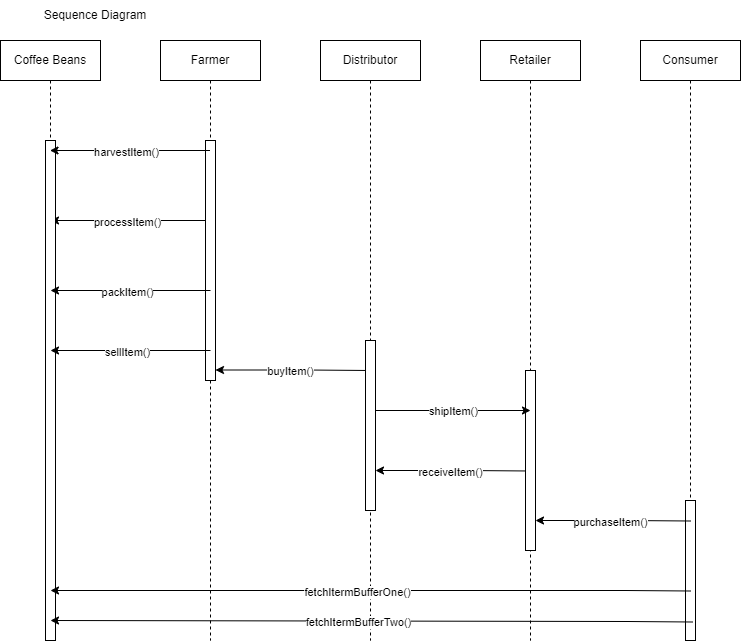

The diagram above was exported from draw.io. Its source (the exported page's mxGraphModel, read from the mxfile embedded in the PNG):
<mxGraphModel dx="1422" dy="737" grid="1" gridSize="10" guides="1" tooltips="1" connect="1" arrows="1" fold="1" page="1" pageScale="1" pageWidth="850" pageHeight="1100" math="0" shadow="0">
  <root>
    <mxCell id="0" />
    <mxCell id="1" parent="0" />
    <mxCell id="olnFfQSxW-AT3vvVOJqM-6" value="Coffee Beans" style="shape=umlLifeline;perimeter=lifelinePerimeter;whiteSpace=wrap;html=1;container=1;collapsible=0;recursiveResize=0;outlineConnect=0;" vertex="1" parent="1">
      <mxGeometry x="50" y="40" width="100" height="600" as="geometry" />
    </mxCell>
    <mxCell id="olnFfQSxW-AT3vvVOJqM-14" value="" style="endArrow=classic;html=1;rounded=0;" edge="1" parent="olnFfQSxW-AT3vvVOJqM-6">
      <mxGeometry width="50" height="50" relative="1" as="geometry">
        <mxPoint x="210" y="180" as="sourcePoint" />
        <mxPoint x="50" y="180" as="targetPoint" />
        <Array as="points">
          <mxPoint x="140.5" y="180" />
        </Array>
      </mxGeometry>
    </mxCell>
    <mxCell id="olnFfQSxW-AT3vvVOJqM-15" value="processItem()" style="edgeLabel;html=1;align=center;verticalAlign=middle;resizable=0;points=[];" vertex="1" connectable="0" parent="olnFfQSxW-AT3vvVOJqM-14">
      <mxGeometry x="0.0438" y="1" relative="1" as="geometry">
        <mxPoint as="offset" />
      </mxGeometry>
    </mxCell>
    <mxCell id="olnFfQSxW-AT3vvVOJqM-20" value="" style="html=1;points=[];perimeter=orthogonalPerimeter;" vertex="1" parent="olnFfQSxW-AT3vvVOJqM-6">
      <mxGeometry x="45" y="100" width="10" height="500" as="geometry" />
    </mxCell>
    <mxCell id="olnFfQSxW-AT3vvVOJqM-7" value="Farmer" style="shape=umlLifeline;perimeter=lifelinePerimeter;whiteSpace=wrap;html=1;container=1;collapsible=0;recursiveResize=0;outlineConnect=0;" vertex="1" parent="1">
      <mxGeometry x="210" y="40" width="100" height="600" as="geometry" />
    </mxCell>
    <mxCell id="olnFfQSxW-AT3vvVOJqM-21" value="" style="html=1;points=[];perimeter=orthogonalPerimeter;" vertex="1" parent="olnFfQSxW-AT3vvVOJqM-7">
      <mxGeometry x="45" y="100" width="10" height="240" as="geometry" />
    </mxCell>
    <mxCell id="olnFfQSxW-AT3vvVOJqM-8" value="Distributor" style="shape=umlLifeline;perimeter=lifelinePerimeter;whiteSpace=wrap;html=1;container=1;collapsible=0;recursiveResize=0;outlineConnect=0;" vertex="1" parent="1">
      <mxGeometry x="370" y="40" width="100" height="600" as="geometry" />
    </mxCell>
    <mxCell id="olnFfQSxW-AT3vvVOJqM-23" value="" style="endArrow=classic;html=1;rounded=0;" edge="1" parent="olnFfQSxW-AT3vvVOJqM-8">
      <mxGeometry width="50" height="50" relative="1" as="geometry">
        <mxPoint x="50" y="330" as="sourcePoint" />
        <mxPoint x="-105" y="329.5" as="targetPoint" />
        <Array as="points">
          <mxPoint x="-14.5" y="329.5" />
        </Array>
      </mxGeometry>
    </mxCell>
    <mxCell id="olnFfQSxW-AT3vvVOJqM-24" value="buyItem()" style="edgeLabel;html=1;align=center;verticalAlign=middle;resizable=0;points=[];" vertex="1" connectable="0" parent="olnFfQSxW-AT3vvVOJqM-23">
      <mxGeometry x="0.0438" y="1" relative="1" as="geometry">
        <mxPoint as="offset" />
      </mxGeometry>
    </mxCell>
    <mxCell id="olnFfQSxW-AT3vvVOJqM-22" value="" style="html=1;points=[];perimeter=orthogonalPerimeter;" vertex="1" parent="olnFfQSxW-AT3vvVOJqM-8">
      <mxGeometry x="45" y="300" width="10" height="170" as="geometry" />
    </mxCell>
    <mxCell id="olnFfQSxW-AT3vvVOJqM-27" value="" style="endArrow=classic;html=1;rounded=0;" edge="1" parent="olnFfQSxW-AT3vvVOJqM-8">
      <mxGeometry width="50" height="50" relative="1" as="geometry">
        <mxPoint x="210" y="430.5" as="sourcePoint" />
        <mxPoint x="55" y="430" as="targetPoint" />
        <Array as="points">
          <mxPoint x="145.5" y="430" />
        </Array>
      </mxGeometry>
    </mxCell>
    <mxCell id="olnFfQSxW-AT3vvVOJqM-28" value="receiveItem()" style="edgeLabel;html=1;align=center;verticalAlign=middle;resizable=0;points=[];" vertex="1" connectable="0" parent="olnFfQSxW-AT3vvVOJqM-27">
      <mxGeometry x="0.0438" y="1" relative="1" as="geometry">
        <mxPoint as="offset" />
      </mxGeometry>
    </mxCell>
    <mxCell id="olnFfQSxW-AT3vvVOJqM-9" value="Retailer" style="shape=umlLifeline;perimeter=lifelinePerimeter;whiteSpace=wrap;html=1;container=1;collapsible=0;recursiveResize=0;outlineConnect=0;" vertex="1" parent="1">
      <mxGeometry x="530" y="40" width="100" height="600" as="geometry" />
    </mxCell>
    <mxCell id="olnFfQSxW-AT3vvVOJqM-29" value="" style="html=1;points=[];perimeter=orthogonalPerimeter;" vertex="1" parent="olnFfQSxW-AT3vvVOJqM-9">
      <mxGeometry x="45" y="330" width="10" height="180" as="geometry" />
    </mxCell>
    <mxCell id="olnFfQSxW-AT3vvVOJqM-10" value="Consumer" style="shape=umlLifeline;perimeter=lifelinePerimeter;whiteSpace=wrap;html=1;container=1;collapsible=0;recursiveResize=0;outlineConnect=0;" vertex="1" parent="1">
      <mxGeometry x="690" y="40" width="100" height="600" as="geometry" />
    </mxCell>
    <mxCell id="olnFfQSxW-AT3vvVOJqM-30" value="" style="html=1;points=[];perimeter=orthogonalPerimeter;" vertex="1" parent="olnFfQSxW-AT3vvVOJqM-10">
      <mxGeometry x="45" y="460" width="10" height="140" as="geometry" />
    </mxCell>
    <mxCell id="olnFfQSxW-AT3vvVOJqM-31" value="" style="endArrow=classic;html=1;rounded=0;" edge="1" parent="olnFfQSxW-AT3vvVOJqM-10">
      <mxGeometry width="50" height="50" relative="1" as="geometry">
        <mxPoint x="50" y="480.5" as="sourcePoint" />
        <mxPoint x="-105" y="480" as="targetPoint" />
        <Array as="points">
          <mxPoint x="-14.5" y="480" />
        </Array>
      </mxGeometry>
    </mxCell>
    <mxCell id="olnFfQSxW-AT3vvVOJqM-32" value="purchaseItem()" style="edgeLabel;html=1;align=center;verticalAlign=middle;resizable=0;points=[];" vertex="1" connectable="0" parent="olnFfQSxW-AT3vvVOJqM-31">
      <mxGeometry x="0.0438" y="1" relative="1" as="geometry">
        <mxPoint as="offset" />
      </mxGeometry>
    </mxCell>
    <mxCell id="olnFfQSxW-AT3vvVOJqM-33" value="" style="endArrow=classic;html=1;rounded=0;" edge="1" parent="olnFfQSxW-AT3vvVOJqM-10">
      <mxGeometry width="50" height="50" relative="1" as="geometry">
        <mxPoint x="50" y="550.5" as="sourcePoint" />
        <mxPoint x="-590" y="550" as="targetPoint" />
        <Array as="points">
          <mxPoint x="-14.5" y="550" />
        </Array>
      </mxGeometry>
    </mxCell>
    <mxCell id="olnFfQSxW-AT3vvVOJqM-34" value="fetchItermBufferOne()" style="edgeLabel;html=1;align=center;verticalAlign=middle;resizable=0;points=[];" vertex="1" connectable="0" parent="olnFfQSxW-AT3vvVOJqM-33">
      <mxGeometry x="0.0438" y="1" relative="1" as="geometry">
        <mxPoint as="offset" />
      </mxGeometry>
    </mxCell>
    <mxCell id="olnFfQSxW-AT3vvVOJqM-12" value="" style="endArrow=classic;html=1;rounded=0;" edge="1" parent="1" source="olnFfQSxW-AT3vvVOJqM-7" target="olnFfQSxW-AT3vvVOJqM-6">
      <mxGeometry width="50" height="50" relative="1" as="geometry">
        <mxPoint x="180" y="220" as="sourcePoint" />
        <mxPoint x="230" y="170" as="targetPoint" />
        <Array as="points">
          <mxPoint x="190" y="150" />
        </Array>
      </mxGeometry>
    </mxCell>
    <mxCell id="olnFfQSxW-AT3vvVOJqM-13" value="harvestItem()" style="edgeLabel;html=1;align=center;verticalAlign=middle;resizable=0;points=[];" vertex="1" connectable="0" parent="olnFfQSxW-AT3vvVOJqM-12">
      <mxGeometry x="0.0438" y="1" relative="1" as="geometry">
        <mxPoint as="offset" />
      </mxGeometry>
    </mxCell>
    <mxCell id="olnFfQSxW-AT3vvVOJqM-16" value="" style="endArrow=classic;html=1;rounded=0;" edge="1" parent="1">
      <mxGeometry width="50" height="50" relative="1" as="geometry">
        <mxPoint x="260" y="290" as="sourcePoint" />
        <mxPoint x="100" y="290" as="targetPoint" />
        <Array as="points">
          <mxPoint x="190.5" y="290" />
        </Array>
      </mxGeometry>
    </mxCell>
    <mxCell id="olnFfQSxW-AT3vvVOJqM-17" value="packItem()" style="edgeLabel;html=1;align=center;verticalAlign=middle;resizable=0;points=[];" vertex="1" connectable="0" parent="olnFfQSxW-AT3vvVOJqM-16">
      <mxGeometry x="0.0438" y="1" relative="1" as="geometry">
        <mxPoint as="offset" />
      </mxGeometry>
    </mxCell>
    <mxCell id="olnFfQSxW-AT3vvVOJqM-18" value="" style="endArrow=classic;html=1;rounded=0;" edge="1" parent="1">
      <mxGeometry width="50" height="50" relative="1" as="geometry">
        <mxPoint x="260" y="350" as="sourcePoint" />
        <mxPoint x="100" y="350" as="targetPoint" />
        <Array as="points">
          <mxPoint x="190.5" y="350" />
        </Array>
      </mxGeometry>
    </mxCell>
    <mxCell id="olnFfQSxW-AT3vvVOJqM-19" value="sellItem()" style="edgeLabel;html=1;align=center;verticalAlign=middle;resizable=0;points=[];" vertex="1" connectable="0" parent="olnFfQSxW-AT3vvVOJqM-18">
      <mxGeometry x="0.0438" y="1" relative="1" as="geometry">
        <mxPoint as="offset" />
      </mxGeometry>
    </mxCell>
    <mxCell id="olnFfQSxW-AT3vvVOJqM-25" value="" style="endArrow=classic;html=1;rounded=0;" edge="1" parent="1">
      <mxGeometry width="50" height="50" relative="1" as="geometry">
        <mxPoint x="435" y="410" as="sourcePoint" />
        <mxPoint x="580" y="410" as="targetPoint" />
        <Array as="points">
          <mxPoint x="505" y="410" />
          <mxPoint x="425" y="410" />
        </Array>
      </mxGeometry>
    </mxCell>
    <mxCell id="olnFfQSxW-AT3vvVOJqM-26" value="shipItem()" style="edgeLabel;html=1;align=center;verticalAlign=middle;resizable=0;points=[];" vertex="1" connectable="0" parent="olnFfQSxW-AT3vvVOJqM-25">
      <mxGeometry x="0.0438" y="1" relative="1" as="geometry">
        <mxPoint x="68" y="1" as="offset" />
      </mxGeometry>
    </mxCell>
    <mxCell id="olnFfQSxW-AT3vvVOJqM-35" value="" style="endArrow=classic;html=1;rounded=0;" edge="1" parent="1">
      <mxGeometry width="50" height="50" relative="1" as="geometry">
        <mxPoint x="742" y="621.5" as="sourcePoint" />
        <mxPoint x="100" y="620" as="targetPoint" />
        <Array as="points">
          <mxPoint x="677.5" y="621" />
        </Array>
      </mxGeometry>
    </mxCell>
    <mxCell id="olnFfQSxW-AT3vvVOJqM-36" value="fetchItermBufferTwo()" style="edgeLabel;html=1;align=center;verticalAlign=middle;resizable=0;points=[];" vertex="1" connectable="0" parent="olnFfQSxW-AT3vvVOJqM-35">
      <mxGeometry x="0.0438" y="1" relative="1" as="geometry">
        <mxPoint as="offset" />
      </mxGeometry>
    </mxCell>
    <mxCell id="olnFfQSxW-AT3vvVOJqM-37" value="Sequence Diagram" style="text;html=1;strokeColor=none;fillColor=none;align=center;verticalAlign=middle;whiteSpace=wrap;rounded=0;" vertex="1" parent="1">
      <mxGeometry x="70" width="150" height="30" as="geometry" />
    </mxCell>
  </root>
</mxGraphModel>